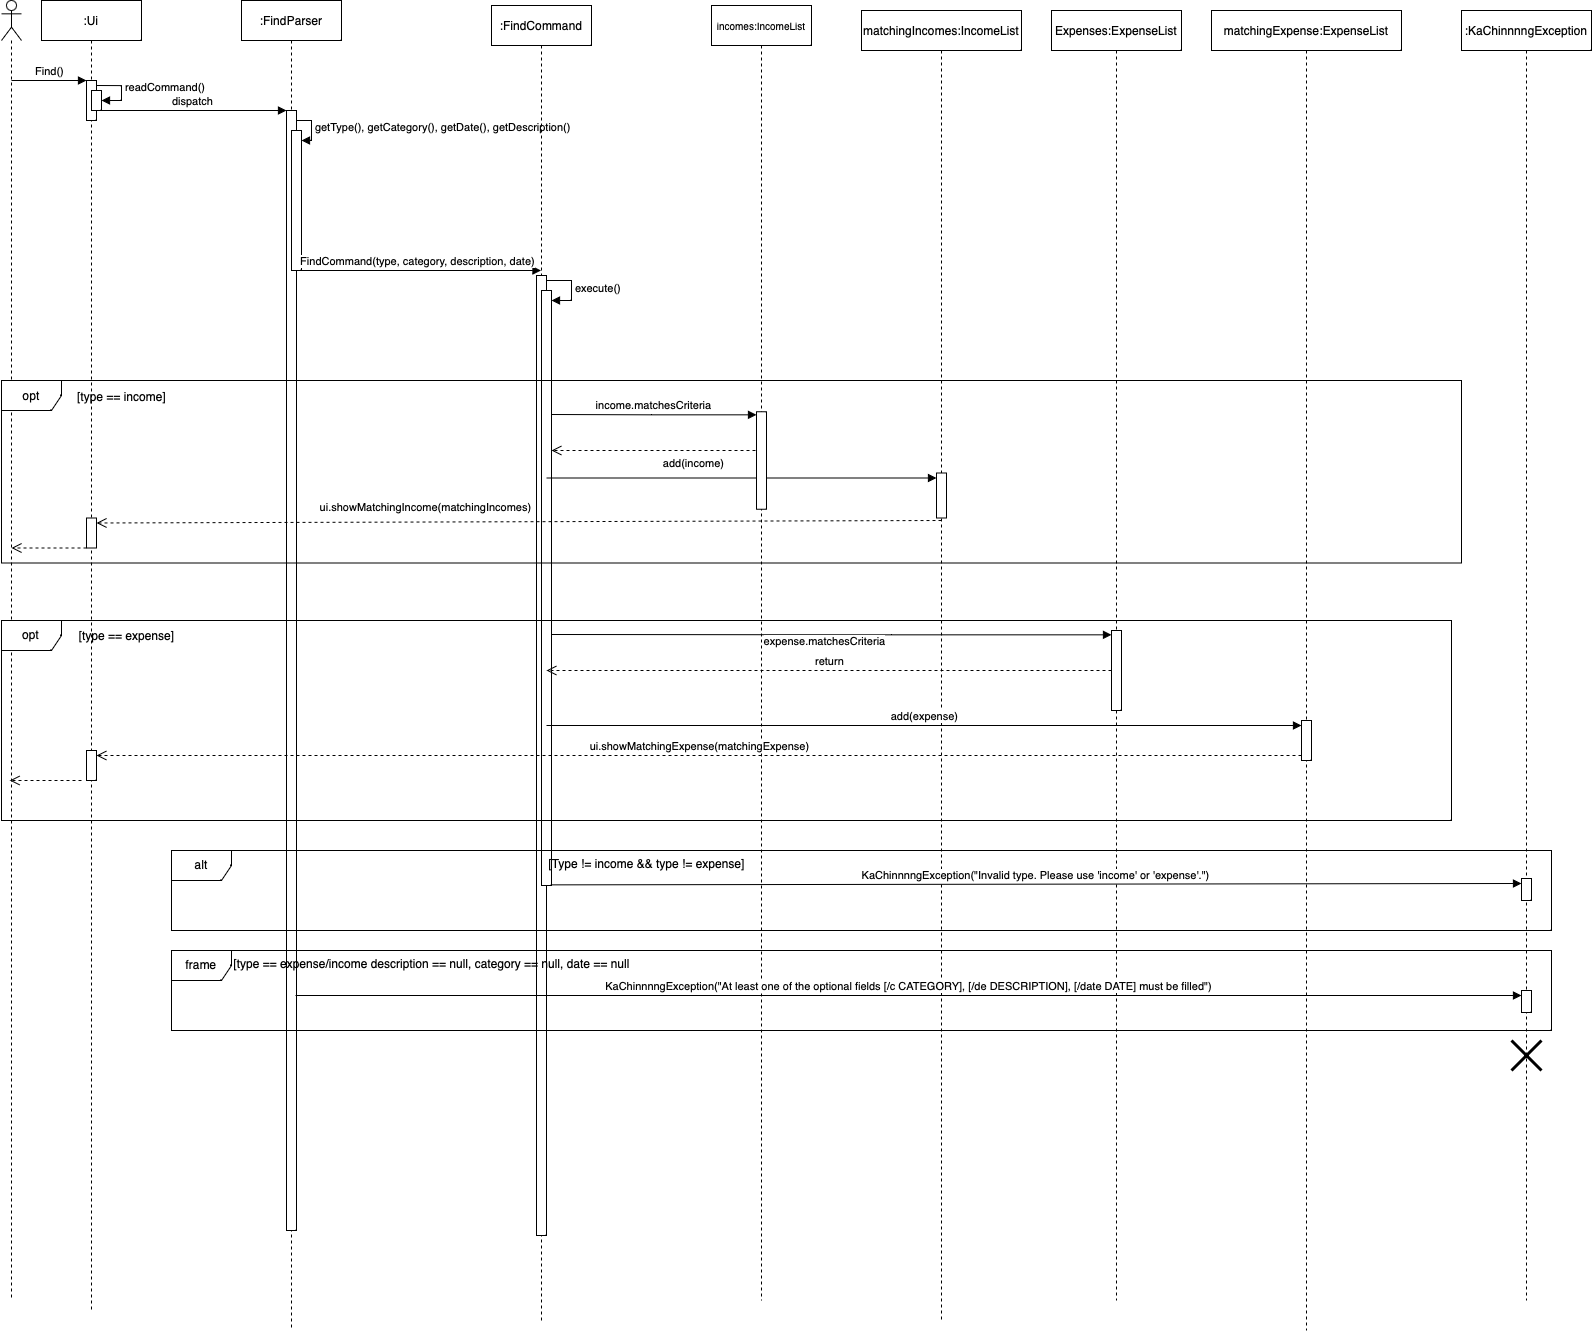

The diagram above was exported from draw.io. Its source (the exported page's mxGraphModel, read from the mxfile embedded in the PNG):
<mxGraphModel dx="1842" dy="1162" grid="1" gridSize="10" guides="1" tooltips="1" connect="1" arrows="1" fold="1" page="1" pageScale="1" pageWidth="827" pageHeight="1169" math="0" shadow="0">
  <root>
    <mxCell id="0" />
    <mxCell id="1" parent="0" />
    <mxCell id="5jQYRuxirBjz_WaItlaZ-2" value=":Ui" style="shape=umlLifeline;perimeter=lifelinePerimeter;whiteSpace=wrap;html=1;container=1;dropTarget=0;collapsible=0;recursiveResize=0;outlineConnect=0;portConstraint=eastwest;newEdgeStyle={&quot;curved&quot;:0,&quot;rounded&quot;:0};" parent="1" vertex="1">
      <mxGeometry x="80" y="30" width="100" height="1310" as="geometry" />
    </mxCell>
    <mxCell id="5jQYRuxirBjz_WaItlaZ-4" value="" style="html=1;points=[[0,0,0,0,5],[0,1,0,0,-5],[1,0,0,0,5],[1,1,0,0,-5]];perimeter=orthogonalPerimeter;outlineConnect=0;targetShapes=umlLifeline;portConstraint=eastwest;newEdgeStyle={&quot;curved&quot;:0,&quot;rounded&quot;:0};" parent="5jQYRuxirBjz_WaItlaZ-2" vertex="1">
      <mxGeometry x="45" y="80" width="10" height="40" as="geometry" />
    </mxCell>
    <mxCell id="p4ZcXIqpvGyOIqgLWdmO-2" value="" style="html=1;points=[[0,0,0,0,5],[0,1,0,0,-5],[1,0,0,0,5],[1,1,0,0,-5]];perimeter=orthogonalPerimeter;outlineConnect=0;targetShapes=umlLifeline;portConstraint=eastwest;newEdgeStyle={&quot;curved&quot;:0,&quot;rounded&quot;:0};" vertex="1" parent="5jQYRuxirBjz_WaItlaZ-2">
      <mxGeometry x="50" y="90" width="10" height="20" as="geometry" />
    </mxCell>
    <mxCell id="5jQYRuxirBjz_WaItlaZ-7" value="readCommand()" style="html=1;align=left;spacingLeft=2;endArrow=block;rounded=0;edgeStyle=orthogonalEdgeStyle;curved=0;rounded=0;exitX=1;exitY=0;exitDx=0;exitDy=5;exitPerimeter=0;" parent="5jQYRuxirBjz_WaItlaZ-2" source="5jQYRuxirBjz_WaItlaZ-4" edge="1" target="p4ZcXIqpvGyOIqgLWdmO-2">
      <mxGeometry x="-0.0769" relative="1" as="geometry">
        <mxPoint x="70" y="85" as="sourcePoint" />
        <Array as="points">
          <mxPoint x="80" y="85" />
          <mxPoint x="80" y="100" />
        </Array>
        <mxPoint x="70" y="100" as="targetPoint" />
        <mxPoint as="offset" />
      </mxGeometry>
    </mxCell>
    <mxCell id="5jQYRuxirBjz_WaItlaZ-3" value="" style="shape=umlLifeline;perimeter=lifelinePerimeter;whiteSpace=wrap;html=1;container=1;dropTarget=0;collapsible=0;recursiveResize=0;outlineConnect=0;portConstraint=eastwest;newEdgeStyle={&quot;curved&quot;:0,&quot;rounded&quot;:0};participant=umlActor;" parent="1" vertex="1">
      <mxGeometry x="40" y="30" width="20" height="1300" as="geometry" />
    </mxCell>
    <mxCell id="5jQYRuxirBjz_WaItlaZ-5" value="Find()" style="html=1;verticalAlign=bottom;endArrow=block;curved=0;rounded=0;" parent="1" target="5jQYRuxirBjz_WaItlaZ-4" edge="1">
      <mxGeometry width="80" relative="1" as="geometry">
        <mxPoint x="50" y="110" as="sourcePoint" />
        <mxPoint x="130" y="110" as="targetPoint" />
      </mxGeometry>
    </mxCell>
    <mxCell id="5jQYRuxirBjz_WaItlaZ-9" value="dispatch" style="html=1;verticalAlign=bottom;endArrow=block;curved=0;rounded=0;" parent="1" source="5jQYRuxirBjz_WaItlaZ-4" target="5jQYRuxirBjz_WaItlaZ-11" edge="1">
      <mxGeometry width="80" relative="1" as="geometry">
        <mxPoint x="150" y="170" as="sourcePoint" />
        <mxPoint x="320" y="170" as="targetPoint" />
      </mxGeometry>
    </mxCell>
    <mxCell id="5jQYRuxirBjz_WaItlaZ-10" value=":FindParser" style="shape=umlLifeline;perimeter=lifelinePerimeter;whiteSpace=wrap;html=1;container=1;dropTarget=0;collapsible=0;recursiveResize=0;outlineConnect=0;portConstraint=eastwest;newEdgeStyle={&quot;curved&quot;:0,&quot;rounded&quot;:0};" parent="1" vertex="1">
      <mxGeometry x="280" y="30" width="100" height="1330" as="geometry" />
    </mxCell>
    <mxCell id="5jQYRuxirBjz_WaItlaZ-11" value="" style="html=1;points=[[0,0,0,0,5],[0,1,0,0,-5],[1,0,0,0,5],[1,1,0,0,-5]];perimeter=orthogonalPerimeter;outlineConnect=0;targetShapes=umlLifeline;portConstraint=eastwest;newEdgeStyle={&quot;curved&quot;:0,&quot;rounded&quot;:0};" parent="5jQYRuxirBjz_WaItlaZ-10" vertex="1">
      <mxGeometry x="45" y="110" width="10" height="1120" as="geometry" />
    </mxCell>
    <mxCell id="5jQYRuxirBjz_WaItlaZ-12" value="getType(), getCategory(), getDate(), getDescription()" style="html=1;align=left;spacingLeft=2;endArrow=block;rounded=0;edgeStyle=orthogonalEdgeStyle;curved=0;rounded=0;" parent="5jQYRuxirBjz_WaItlaZ-10" source="5jQYRuxirBjz_WaItlaZ-11" edge="1">
      <mxGeometry x="-0.0588" relative="1" as="geometry">
        <mxPoint x="60" y="120" as="sourcePoint" />
        <Array as="points">
          <mxPoint x="70" y="120" />
          <mxPoint x="70" y="140" />
        </Array>
        <mxPoint x="60" y="140" as="targetPoint" />
        <mxPoint as="offset" />
      </mxGeometry>
    </mxCell>
    <mxCell id="p4ZcXIqpvGyOIqgLWdmO-3" value="" style="html=1;points=[[0,0,0,0,5],[0,1,0,0,-5],[1,0,0,0,5],[1,1,0,0,-5]];perimeter=orthogonalPerimeter;outlineConnect=0;targetShapes=umlLifeline;portConstraint=eastwest;newEdgeStyle={&quot;curved&quot;:0,&quot;rounded&quot;:0};" vertex="1" parent="5jQYRuxirBjz_WaItlaZ-10">
      <mxGeometry x="50" y="130" width="10" height="140" as="geometry" />
    </mxCell>
    <mxCell id="5jQYRuxirBjz_WaItlaZ-16" value="FindCommand(type, category, description, date)" style="html=1;verticalAlign=bottom;endArrow=block;curved=0;rounded=0;" parent="1" edge="1">
      <mxGeometry width="80" relative="1" as="geometry">
        <mxPoint x="334" y="300" as="sourcePoint" />
        <mxPoint x="579.5" y="300" as="targetPoint" />
      </mxGeometry>
    </mxCell>
    <mxCell id="5jQYRuxirBjz_WaItlaZ-17" value=":FindCommand" style="shape=umlLifeline;perimeter=lifelinePerimeter;whiteSpace=wrap;html=1;container=1;dropTarget=0;collapsible=0;recursiveResize=0;outlineConnect=0;portConstraint=eastwest;newEdgeStyle={&quot;curved&quot;:0,&quot;rounded&quot;:0};" parent="1" vertex="1">
      <mxGeometry x="530" y="35" width="100" height="1315" as="geometry" />
    </mxCell>
    <mxCell id="5jQYRuxirBjz_WaItlaZ-18" value="" style="html=1;points=[[0,0,0,0,5],[0,1,0,0,-5],[1,0,0,0,5],[1,1,0,0,-5]];perimeter=orthogonalPerimeter;outlineConnect=0;targetShapes=umlLifeline;portConstraint=eastwest;newEdgeStyle={&quot;curved&quot;:0,&quot;rounded&quot;:0};" parent="5jQYRuxirBjz_WaItlaZ-17" vertex="1">
      <mxGeometry x="45" y="270" width="10" height="960" as="geometry" />
    </mxCell>
    <mxCell id="5jQYRuxirBjz_WaItlaZ-20" value="execute()" style="html=1;align=left;spacingLeft=2;endArrow=block;rounded=0;edgeStyle=orthogonalEdgeStyle;curved=0;rounded=0;" parent="5jQYRuxirBjz_WaItlaZ-17" source="5jQYRuxirBjz_WaItlaZ-18" target="p4ZcXIqpvGyOIqgLWdmO-4" edge="1">
      <mxGeometry relative="1" as="geometry">
        <mxPoint x="60" y="305" as="sourcePoint" />
        <Array as="points">
          <mxPoint x="80" y="275" />
          <mxPoint x="80" y="295" />
        </Array>
        <mxPoint x="75" y="345" as="targetPoint" />
      </mxGeometry>
    </mxCell>
    <mxCell id="p4ZcXIqpvGyOIqgLWdmO-4" value="" style="html=1;points=[[0,0,0,0,5],[0,1,0,0,-5],[1,0,0,0,5],[1,1,0,0,-5]];perimeter=orthogonalPerimeter;outlineConnect=0;targetShapes=umlLifeline;portConstraint=eastwest;newEdgeStyle={&quot;curved&quot;:0,&quot;rounded&quot;:0};" vertex="1" parent="5jQYRuxirBjz_WaItlaZ-17">
      <mxGeometry x="50" y="285" width="10" height="595" as="geometry" />
    </mxCell>
    <mxCell id="5jQYRuxirBjz_WaItlaZ-21" value="&lt;font style=&quot;font-size: 10px;&quot;&gt;incomes:IncomeList&lt;/font&gt;" style="shape=umlLifeline;perimeter=lifelinePerimeter;whiteSpace=wrap;html=1;container=1;dropTarget=0;collapsible=0;recursiveResize=0;outlineConnect=0;portConstraint=eastwest;newEdgeStyle={&quot;curved&quot;:0,&quot;rounded&quot;:0};" parent="1" vertex="1">
      <mxGeometry x="750" y="35" width="100" height="1295" as="geometry" />
    </mxCell>
    <mxCell id="5jQYRuxirBjz_WaItlaZ-22" value="matchingIncomes:IncomeList" style="shape=umlLifeline;perimeter=lifelinePerimeter;whiteSpace=wrap;html=1;container=1;dropTarget=0;collapsible=0;recursiveResize=0;outlineConnect=0;portConstraint=eastwest;newEdgeStyle={&quot;curved&quot;:0,&quot;rounded&quot;:0};" parent="1" vertex="1">
      <mxGeometry x="900" y="40" width="160" height="1310" as="geometry" />
    </mxCell>
    <mxCell id="5jQYRuxirBjz_WaItlaZ-30" value="" style="html=1;points=[[0,0,0,0,5],[0,1,0,0,-5],[1,0,0,0,5],[1,1,0,0,-5]];perimeter=orthogonalPerimeter;outlineConnect=0;targetShapes=umlLifeline;portConstraint=eastwest;newEdgeStyle={&quot;curved&quot;:0,&quot;rounded&quot;:0};" parent="5jQYRuxirBjz_WaItlaZ-22" vertex="1">
      <mxGeometry x="75" y="462.5" width="10" height="45" as="geometry" />
    </mxCell>
    <mxCell id="5jQYRuxirBjz_WaItlaZ-23" value="income.matchesCriteria" style="html=1;verticalAlign=bottom;endArrow=block;curved=0;rounded=0;" parent="1" edge="1">
      <mxGeometry width="80" relative="1" as="geometry">
        <mxPoint x="590" y="444" as="sourcePoint" />
        <mxPoint x="795" y="444.33" as="targetPoint" />
        <Array as="points">
          <mxPoint x="690" y="444.33" />
        </Array>
        <mxPoint as="offset" />
      </mxGeometry>
    </mxCell>
    <mxCell id="5jQYRuxirBjz_WaItlaZ-25" value="opt" style="shape=umlFrame;whiteSpace=wrap;html=1;pointerEvents=0;" parent="1" vertex="1">
      <mxGeometry x="40" y="410" width="1460" height="182.5" as="geometry" />
    </mxCell>
    <mxCell id="5jQYRuxirBjz_WaItlaZ-26" value="[type == income]" style="text;html=1;align=center;verticalAlign=middle;resizable=0;points=[];autosize=1;strokeColor=none;fillColor=none;" parent="1" vertex="1">
      <mxGeometry x="105" y="411.25" width="110" height="30" as="geometry" />
    </mxCell>
    <mxCell id="5jQYRuxirBjz_WaItlaZ-29" value="" style="html=1;verticalAlign=bottom;endArrow=open;dashed=1;endSize=8;curved=0;rounded=0;" parent="1" edge="1">
      <mxGeometry relative="1" as="geometry">
        <mxPoint x="800" y="480" as="sourcePoint" />
        <mxPoint x="590" y="480" as="targetPoint" />
      </mxGeometry>
    </mxCell>
    <mxCell id="5jQYRuxirBjz_WaItlaZ-31" value="add(income)" style="html=1;verticalAlign=bottom;endArrow=block;curved=0;rounded=0;entryX=0;entryY=0;entryDx=0;entryDy=5;" parent="1" source="5jQYRuxirBjz_WaItlaZ-18" target="5jQYRuxirBjz_WaItlaZ-30" edge="1">
      <mxGeometry x="-0.25" y="5" relative="1" as="geometry">
        <mxPoint x="870" y="445" as="sourcePoint" />
        <mxPoint as="offset" />
      </mxGeometry>
    </mxCell>
    <mxCell id="5jQYRuxirBjz_WaItlaZ-32" value="ui.showMatchingIncome(matchingIncomes)" style="html=1;verticalAlign=bottom;endArrow=open;dashed=1;endSize=8;curved=0;rounded=0;entryX=1;entryY=0;entryDx=0;entryDy=5;entryPerimeter=0;" parent="1" target="5jQYRuxirBjz_WaItlaZ-33" edge="1">
      <mxGeometry x="0.2223" y="-6" relative="1" as="geometry">
        <mxPoint x="150" y="530" as="targetPoint" />
        <mxPoint x="980" y="550" as="sourcePoint" />
        <mxPoint as="offset" />
      </mxGeometry>
    </mxCell>
    <mxCell id="5jQYRuxirBjz_WaItlaZ-34" value="" style="html=1;verticalAlign=bottom;endArrow=open;dashed=1;endSize=8;curved=0;rounded=0;" parent="1" edge="1">
      <mxGeometry relative="1" as="geometry">
        <mxPoint x="125" y="577.5" as="sourcePoint" />
        <mxPoint x="50" y="577.5" as="targetPoint" />
        <Array as="points" />
      </mxGeometry>
    </mxCell>
    <mxCell id="5jQYRuxirBjz_WaItlaZ-35" value="Expenses:ExpenseList" style="shape=umlLifeline;perimeter=lifelinePerimeter;whiteSpace=wrap;html=1;container=1;dropTarget=0;collapsible=0;recursiveResize=0;outlineConnect=0;portConstraint=eastwest;newEdgeStyle={&quot;curved&quot;:0,&quot;rounded&quot;:0};" parent="1" vertex="1">
      <mxGeometry x="1090" y="40" width="130" height="1290" as="geometry" />
    </mxCell>
    <mxCell id="5jQYRuxirBjz_WaItlaZ-40" value="" style="html=1;points=[[0,0,0,0,5],[0,1,0,0,-5],[1,0,0,0,5],[1,1,0,0,-5]];perimeter=orthogonalPerimeter;outlineConnect=0;targetShapes=umlLifeline;portConstraint=eastwest;newEdgeStyle={&quot;curved&quot;:0,&quot;rounded&quot;:0};" parent="5jQYRuxirBjz_WaItlaZ-35" vertex="1">
      <mxGeometry x="60" y="620" width="10" height="80" as="geometry" />
    </mxCell>
    <mxCell id="5jQYRuxirBjz_WaItlaZ-36" value="matchingExpense:ExpenseList" style="shape=umlLifeline;perimeter=lifelinePerimeter;whiteSpace=wrap;html=1;container=1;dropTarget=0;collapsible=0;recursiveResize=0;outlineConnect=0;portConstraint=eastwest;newEdgeStyle={&quot;curved&quot;:0,&quot;rounded&quot;:0};" parent="1" vertex="1">
      <mxGeometry x="1250" y="40" width="190" height="1320" as="geometry" />
    </mxCell>
    <mxCell id="5jQYRuxirBjz_WaItlaZ-37" value="opt" style="shape=umlFrame;whiteSpace=wrap;html=1;pointerEvents=0;" parent="1" vertex="1">
      <mxGeometry x="40" y="650" width="1450" height="200" as="geometry" />
    </mxCell>
    <mxCell id="5jQYRuxirBjz_WaItlaZ-38" value="[type == expense]" style="text;html=1;align=center;verticalAlign=middle;resizable=0;points=[];autosize=1;strokeColor=none;fillColor=none;" parent="1" vertex="1">
      <mxGeometry x="105" y="650" width="120" height="30" as="geometry" />
    </mxCell>
    <mxCell id="5jQYRuxirBjz_WaItlaZ-39" value="expense.matchesCriteria" style="html=1;verticalAlign=bottom;endArrow=block;curved=0;rounded=0;" parent="1" edge="1">
      <mxGeometry x="-0.0265" y="-16" width="80" relative="1" as="geometry">
        <mxPoint x="590" y="664" as="sourcePoint" />
        <mxPoint x="1150" y="664.33" as="targetPoint" />
        <Array as="points">
          <mxPoint x="930" y="664.33" />
        </Array>
        <mxPoint as="offset" />
      </mxGeometry>
    </mxCell>
    <mxCell id="5jQYRuxirBjz_WaItlaZ-24" value="" style="html=1;points=[[0,0,0,0,5],[0,1,0,0,-5],[1,0,0,0,5],[1,1,0,0,-5]];perimeter=orthogonalPerimeter;outlineConnect=0;targetShapes=umlLifeline;portConstraint=eastwest;newEdgeStyle={&quot;curved&quot;:0,&quot;rounded&quot;:0};" parent="1" vertex="1">
      <mxGeometry x="795" y="441.25" width="10" height="97.5" as="geometry" />
    </mxCell>
    <mxCell id="5jQYRuxirBjz_WaItlaZ-33" value="" style="html=1;points=[[0,0,0,0,5],[0,1,0,0,-5],[1,0,0,0,5],[1,1,0,0,-5]];perimeter=orthogonalPerimeter;outlineConnect=0;targetShapes=umlLifeline;portConstraint=eastwest;newEdgeStyle={&quot;curved&quot;:0,&quot;rounded&quot;:0};" parent="1" vertex="1">
      <mxGeometry x="125" y="547.5" width="10" height="30" as="geometry" />
    </mxCell>
    <mxCell id="5jQYRuxirBjz_WaItlaZ-50" value="return" style="html=1;verticalAlign=bottom;endArrow=open;dashed=1;endSize=8;curved=0;rounded=0;" parent="1" source="5jQYRuxirBjz_WaItlaZ-40" target="5jQYRuxirBjz_WaItlaZ-18" edge="1">
      <mxGeometry relative="1" as="geometry">
        <mxPoint x="670" y="710" as="sourcePoint" />
        <mxPoint x="580" y="710" as="targetPoint" />
      </mxGeometry>
    </mxCell>
    <mxCell id="5jQYRuxirBjz_WaItlaZ-51" value="add(expense)" style="html=1;verticalAlign=bottom;endArrow=block;curved=0;rounded=0;entryX=0;entryY=0;entryDx=0;entryDy=5;entryPerimeter=0;" parent="1" source="5jQYRuxirBjz_WaItlaZ-18" target="5jQYRuxirBjz_WaItlaZ-53" edge="1">
      <mxGeometry width="80" relative="1" as="geometry">
        <mxPoint x="590" y="740" as="sourcePoint" />
        <mxPoint x="665" y="740" as="targetPoint" />
      </mxGeometry>
    </mxCell>
    <mxCell id="5jQYRuxirBjz_WaItlaZ-53" value="" style="html=1;points=[[0,0,0,0,5],[0,1,0,0,-5],[1,0,0,0,5],[1,1,0,0,-5]];perimeter=orthogonalPerimeter;outlineConnect=0;targetShapes=umlLifeline;portConstraint=eastwest;newEdgeStyle={&quot;curved&quot;:0,&quot;rounded&quot;:0};" parent="1" vertex="1">
      <mxGeometry x="1340" y="750" width="10" height="40" as="geometry" />
    </mxCell>
    <mxCell id="5jQYRuxirBjz_WaItlaZ-54" value="" style="html=1;points=[[0,0,0,0,5],[0,1,0,0,-5],[1,0,0,0,5],[1,1,0,0,-5]];perimeter=orthogonalPerimeter;outlineConnect=0;targetShapes=umlLifeline;portConstraint=eastwest;newEdgeStyle={&quot;curved&quot;:0,&quot;rounded&quot;:0};" parent="1" vertex="1">
      <mxGeometry x="125" y="780" width="10" height="30" as="geometry" />
    </mxCell>
    <mxCell id="5jQYRuxirBjz_WaItlaZ-55" value="ui.showMatchingExpense(matchingExpense)" style="html=1;verticalAlign=bottom;endArrow=open;dashed=1;endSize=8;curved=0;rounded=0;entryX=1;entryY=0;entryDx=0;entryDy=5;entryPerimeter=0;exitX=0;exitY=1;exitDx=0;exitDy=-5;exitPerimeter=0;" parent="1" source="5jQYRuxirBjz_WaItlaZ-53" target="5jQYRuxirBjz_WaItlaZ-54" edge="1">
      <mxGeometry x="0.0003" relative="1" as="geometry">
        <mxPoint x="790" y="800" as="sourcePoint" />
        <mxPoint x="710" y="800" as="targetPoint" />
        <mxPoint as="offset" />
      </mxGeometry>
    </mxCell>
    <mxCell id="5jQYRuxirBjz_WaItlaZ-56" value="" style="html=1;verticalAlign=bottom;endArrow=open;dashed=1;endSize=8;curved=0;rounded=0;" parent="1" target="5jQYRuxirBjz_WaItlaZ-3" edge="1">
      <mxGeometry relative="1" as="geometry">
        <mxPoint x="120" y="810" as="sourcePoint" />
        <mxPoint x="40" y="810" as="targetPoint" />
      </mxGeometry>
    </mxCell>
    <mxCell id="5jQYRuxirBjz_WaItlaZ-57" value=":KaChinnnngException" style="shape=umlLifeline;perimeter=lifelinePerimeter;whiteSpace=wrap;html=1;container=1;dropTarget=0;collapsible=0;recursiveResize=0;outlineConnect=0;portConstraint=eastwest;newEdgeStyle={&quot;curved&quot;:0,&quot;rounded&quot;:0};" parent="1" vertex="1">
      <mxGeometry x="1500" y="40" width="130" height="1290" as="geometry" />
    </mxCell>
    <mxCell id="5jQYRuxirBjz_WaItlaZ-66" value="" style="shape=umlDestroy;whiteSpace=wrap;html=1;strokeWidth=3;targetShapes=umlLifeline;" parent="5jQYRuxirBjz_WaItlaZ-57" vertex="1">
      <mxGeometry x="50" y="1030" width="30" height="30" as="geometry" />
    </mxCell>
    <mxCell id="5jQYRuxirBjz_WaItlaZ-58" value="alt" style="shape=umlFrame;whiteSpace=wrap;html=1;pointerEvents=0;" parent="1" vertex="1">
      <mxGeometry x="210" y="880" width="1380" height="80" as="geometry" />
    </mxCell>
    <mxCell id="5jQYRuxirBjz_WaItlaZ-59" value="[Type != income &amp;amp;&amp;amp; type != expense]" style="text;html=1;align=center;verticalAlign=middle;resizable=0;points=[];autosize=1;strokeColor=none;fillColor=none;" parent="1" vertex="1">
      <mxGeometry x="575" y="878" width="220" height="30" as="geometry" />
    </mxCell>
    <mxCell id="5jQYRuxirBjz_WaItlaZ-60" value="" style="html=1;points=[[0,0,0,0,5],[0,1,0,0,-5],[1,0,0,0,5],[1,1,0,0,-5]];perimeter=orthogonalPerimeter;outlineConnect=0;targetShapes=umlLifeline;portConstraint=eastwest;newEdgeStyle={&quot;curved&quot;:0,&quot;rounded&quot;:0};" parent="1" vertex="1">
      <mxGeometry x="1560" y="908" width="10" height="22" as="geometry" />
    </mxCell>
    <mxCell id="5jQYRuxirBjz_WaItlaZ-61" value="KaChinnnngException(&quot;Invalid type. Please use 'income' or 'expense'.&quot;)" style="html=1;verticalAlign=bottom;endArrow=block;curved=0;rounded=0;entryX=0;entryY=0;entryDx=0;entryDy=5;entryPerimeter=0;exitX=0.067;exitY=1.212;exitDx=0;exitDy=0;exitPerimeter=0;" parent="1" source="5jQYRuxirBjz_WaItlaZ-59" target="5jQYRuxirBjz_WaItlaZ-60" edge="1">
      <mxGeometry width="80" relative="1" as="geometry">
        <mxPoint x="590" y="913" as="sourcePoint" />
        <mxPoint x="670" y="919.33" as="targetPoint" />
      </mxGeometry>
    </mxCell>
    <mxCell id="5jQYRuxirBjz_WaItlaZ-62" value="frame" style="shape=umlFrame;whiteSpace=wrap;html=1;pointerEvents=0;" parent="1" vertex="1">
      <mxGeometry x="210" y="980" width="1380" height="80" as="geometry" />
    </mxCell>
    <mxCell id="5jQYRuxirBjz_WaItlaZ-63" value="[type == expense/income description == null, category == null, date == null" style="text;html=1;align=center;verticalAlign=middle;resizable=0;points=[];autosize=1;strokeColor=none;fillColor=none;" parent="1" vertex="1">
      <mxGeometry x="260" y="978" width="420" height="30" as="geometry" />
    </mxCell>
    <mxCell id="5jQYRuxirBjz_WaItlaZ-64" value="" style="html=1;points=[[0,0,0,0,5],[0,1,0,0,-5],[1,0,0,0,5],[1,1,0,0,-5]];perimeter=orthogonalPerimeter;outlineConnect=0;targetShapes=umlLifeline;portConstraint=eastwest;newEdgeStyle={&quot;curved&quot;:0,&quot;rounded&quot;:0};" parent="1" vertex="1">
      <mxGeometry x="1560" y="1020" width="10" height="22" as="geometry" />
    </mxCell>
    <mxCell id="5jQYRuxirBjz_WaItlaZ-65" value="KaChinnnngException(&quot;At least one of the optional fields [/c CATEGORY], [/de DESCRIPTION], [/date DATE] must be filled&quot;)" style="html=1;verticalAlign=bottom;endArrow=block;curved=0;rounded=0;entryX=0;entryY=0;entryDx=0;entryDy=5;entryPerimeter=0;" parent="1" target="5jQYRuxirBjz_WaItlaZ-64" edge="1">
      <mxGeometry width="80" relative="1" as="geometry">
        <mxPoint x="334" y="1025" as="sourcePoint" />
        <mxPoint x="414" y="1019.33" as="targetPoint" />
      </mxGeometry>
    </mxCell>
  </root>
</mxGraphModel>